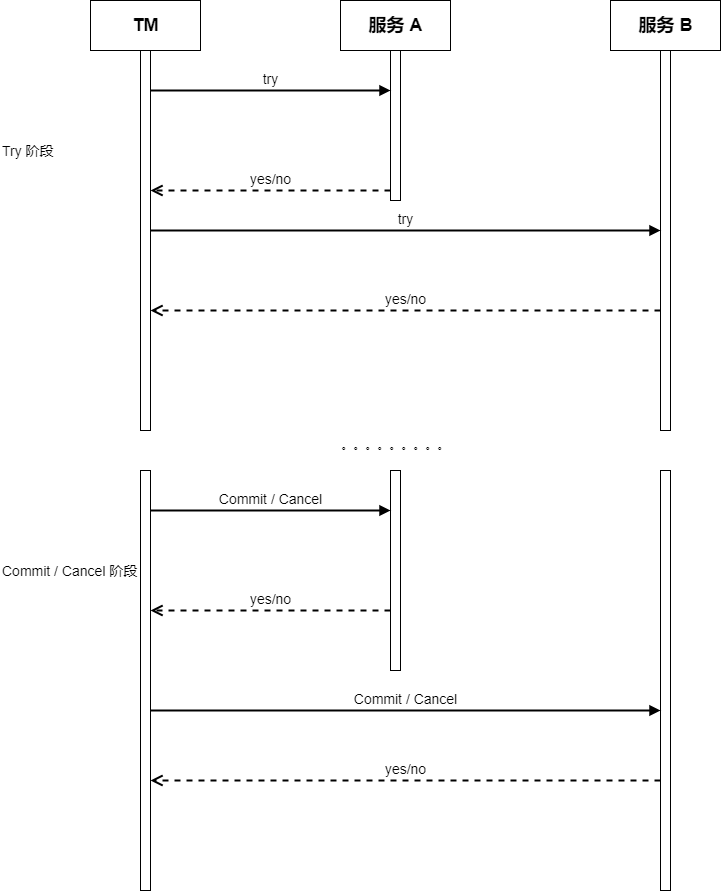

The diagram above was exported from draw.io. Its source (the exported page's mxGraphModel, read from the mxfile embedded in the PNG):
<mxGraphModel dx="392" dy="884" grid="1" gridSize="10" guides="1" tooltips="1" connect="1" arrows="1" fold="1" page="1" pageScale="1" pageWidth="2339" pageHeight="3300" background="#ffffff" math="0" shadow="0">
  <root>
    <mxCell id="0" />
    <mxCell id="1" parent="0" />
    <mxCell id="28" value="" style="html=1;points=[];perimeter=orthogonalPerimeter;outlineConnect=0;targetShapes=umlLifeline;portConstraint=eastwest;newEdgeStyle={&quot;edgeStyle&quot;:&quot;elbowEdgeStyle&quot;,&quot;elbow&quot;:&quot;vertical&quot;,&quot;curved&quot;:0,&quot;rounded&quot;:0};shadow=0;backgroundOutline=0;labelBackgroundColor=none;labelBorderColor=none;fontColor=#000000;fillColor=#FFFFFF;strokeColor=#000000;" parent="1" vertex="1">
      <mxGeometry x="490" y="280" width="10" height="150" as="geometry" />
    </mxCell>
    <mxCell id="29" value="try" style="html=1;verticalAlign=bottom;endArrow=block;edgeStyle=elbowEdgeStyle;elbow=vertical;curved=0;rounded=0;shadow=0;backgroundOutline=0;labelBackgroundColor=none;labelBorderColor=none;fontColor=#000000;strokeColor=#000000;strokeWidth=2;fontSize=14;" parent="1" source="31" target="28" edge="1">
      <mxGeometry relative="1" as="geometry">
        <mxPoint x="400" y="545" as="sourcePoint" />
        <Array as="points">
          <mxPoint x="330" y="320" />
          <mxPoint x="370" y="250" />
        </Array>
      </mxGeometry>
    </mxCell>
    <mxCell id="30" value="yes/no" style="html=1;verticalAlign=bottom;endArrow=open;dashed=1;endSize=8;edgeStyle=elbowEdgeStyle;elbow=vertical;curved=0;rounded=0;shadow=0;backgroundOutline=0;labelBackgroundColor=none;labelBorderColor=none;fontColor=#000000;strokeColor=#000000;strokeWidth=2;fontSize=14;" parent="1" source="28" target="31" edge="1">
      <mxGeometry relative="1" as="geometry">
        <mxPoint x="400" y="620" as="targetPoint" />
        <Array as="points">
          <mxPoint x="320" y="420" />
          <mxPoint x="300" y="570" />
          <mxPoint x="380" y="610" />
        </Array>
      </mxGeometry>
    </mxCell>
    <mxCell id="31" value="" style="html=1;points=[];perimeter=orthogonalPerimeter;outlineConnect=0;targetShapes=umlLifeline;portConstraint=eastwest;newEdgeStyle={&quot;edgeStyle&quot;:&quot;elbowEdgeStyle&quot;,&quot;elbow&quot;:&quot;vertical&quot;,&quot;curved&quot;:0,&quot;rounded&quot;:0};shadow=0;backgroundOutline=0;labelBackgroundColor=none;labelBorderColor=none;fontColor=#000000;" parent="1" vertex="1">
      <mxGeometry x="240" y="280" width="10" height="200" as="geometry" />
    </mxCell>
    <mxCell id="32" value="" style="html=1;points=[];perimeter=orthogonalPerimeter;outlineConnect=0;targetShapes=umlLifeline;portConstraint=eastwest;newEdgeStyle={&quot;edgeStyle&quot;:&quot;elbowEdgeStyle&quot;,&quot;elbow&quot;:&quot;vertical&quot;,&quot;curved&quot;:0,&quot;rounded&quot;:0};shadow=0;backgroundOutline=0;labelBackgroundColor=none;labelBorderColor=none;fontColor=#000000;fillColor=#FFFFFF;strokeColor=#000000;" parent="1" vertex="1">
      <mxGeometry x="490" y="700" width="10" height="200" as="geometry" />
    </mxCell>
    <mxCell id="33" value="Commit / Cancel" style="html=1;verticalAlign=bottom;endArrow=block;edgeStyle=elbowEdgeStyle;elbow=vertical;curved=0;rounded=0;shadow=0;backgroundOutline=0;labelBackgroundColor=none;labelBorderColor=none;fontColor=#000000;strokeColor=#000000;strokeWidth=2;fontSize=14;" parent="1" source="35" target="32" edge="1">
      <mxGeometry relative="1" as="geometry">
        <mxPoint x="400" y="965" as="sourcePoint" />
        <Array as="points">
          <mxPoint x="330" y="740" />
          <mxPoint x="370" y="670" />
        </Array>
      </mxGeometry>
    </mxCell>
    <mxCell id="34" value="yes/no" style="html=1;verticalAlign=bottom;endArrow=open;dashed=1;endSize=8;edgeStyle=elbowEdgeStyle;elbow=vertical;curved=0;rounded=0;shadow=0;backgroundOutline=0;labelBackgroundColor=none;labelBorderColor=none;fontColor=#000000;strokeColor=#000000;strokeWidth=2;fontSize=14;" parent="1" source="32" target="35" edge="1">
      <mxGeometry relative="1" as="geometry">
        <mxPoint x="400" y="1040" as="targetPoint" />
        <Array as="points">
          <mxPoint x="320" y="840" />
          <mxPoint x="300" y="990" />
          <mxPoint x="380" y="1030" />
        </Array>
      </mxGeometry>
    </mxCell>
    <mxCell id="35" value="" style="html=1;points=[];perimeter=orthogonalPerimeter;outlineConnect=0;targetShapes=umlLifeline;portConstraint=eastwest;newEdgeStyle={&quot;edgeStyle&quot;:&quot;elbowEdgeStyle&quot;,&quot;elbow&quot;:&quot;vertical&quot;,&quot;curved&quot;:0,&quot;rounded&quot;:0};shadow=0;backgroundOutline=0;labelBackgroundColor=none;labelBorderColor=none;fontColor=#000000;fillColor=#FFFFFF;strokeColor=#000000;" parent="1" vertex="1">
      <mxGeometry x="240" y="700" width="10" height="420" as="geometry" />
    </mxCell>
    <mxCell id="36" value="Try 阶段" style="text;html=1;resizable=0;points=[];autosize=1;align=left;verticalAlign=top;spacingTop=-4;fontColor=#000000;fontSize=14;" parent="1" vertex="1">
      <mxGeometry x="100" y="370" width="80" height="20" as="geometry" />
    </mxCell>
    <mxCell id="38" value="&lt;h2&gt;TM&lt;/h2&gt;" style="html=1;shadow=0;backgroundOutline=0;labelBackgroundColor=none;labelBorderColor=none;fontColor=#000000;" parent="1" vertex="1">
      <mxGeometry x="190" y="230" width="110" height="50" as="geometry" />
    </mxCell>
    <mxCell id="39" value="&lt;h2&gt;服务 A&lt;/h2&gt;" style="html=1;shadow=0;backgroundOutline=0;labelBackgroundColor=none;labelBorderColor=none;fontColor=#000000;fillColor=#FFFFFF;strokeColor=#000000;" parent="1" vertex="1">
      <mxGeometry x="440" y="230" width="110" height="50" as="geometry" />
    </mxCell>
    <mxCell id="40" value="Commit / Cancel 阶段" style="text;html=1;resizable=0;points=[];autosize=1;align=left;verticalAlign=top;spacingTop=-4;fontColor=#000000;fontSize=14;" parent="1" vertex="1">
      <mxGeometry x="100" y="790" width="160" height="20" as="geometry" />
    </mxCell>
    <mxCell id="41" value="&lt;h2&gt;TM&lt;/h2&gt;" style="html=1;shadow=0;backgroundOutline=0;labelBackgroundColor=none;labelBorderColor=none;fontColor=#000000;fillColor=#FFFFFF;strokeColor=#000000;" parent="1" vertex="1">
      <mxGeometry x="190" y="230" width="110" height="50" as="geometry" />
    </mxCell>
    <mxCell id="42" value="" style="html=1;points=[];perimeter=orthogonalPerimeter;outlineConnect=0;targetShapes=umlLifeline;portConstraint=eastwest;newEdgeStyle={&quot;edgeStyle&quot;:&quot;elbowEdgeStyle&quot;,&quot;elbow&quot;:&quot;vertical&quot;,&quot;curved&quot;:0,&quot;rounded&quot;:0};shadow=0;backgroundOutline=0;labelBackgroundColor=none;labelBorderColor=none;fontColor=#000000;fillColor=#FFFFFF;strokeColor=#000000;" parent="1" vertex="1">
      <mxGeometry x="240" y="280" width="10" height="380" as="geometry" />
    </mxCell>
    <mxCell id="43" value="" style="html=1;points=[];perimeter=orthogonalPerimeter;outlineConnect=0;targetShapes=umlLifeline;portConstraint=eastwest;newEdgeStyle={&quot;edgeStyle&quot;:&quot;elbowEdgeStyle&quot;,&quot;elbow&quot;:&quot;vertical&quot;,&quot;curved&quot;:0,&quot;rounded&quot;:0};shadow=0;backgroundOutline=0;labelBackgroundColor=none;labelBorderColor=none;fontColor=#000000;fillColor=#FFFFFF;strokeColor=#000000;" parent="1" vertex="1">
      <mxGeometry x="760" y="280" width="10" height="380" as="geometry" />
    </mxCell>
    <mxCell id="44" value="" style="html=1;points=[];perimeter=orthogonalPerimeter;outlineConnect=0;targetShapes=umlLifeline;portConstraint=eastwest;newEdgeStyle={&quot;edgeStyle&quot;:&quot;elbowEdgeStyle&quot;,&quot;elbow&quot;:&quot;vertical&quot;,&quot;curved&quot;:0,&quot;rounded&quot;:0};shadow=0;backgroundOutline=0;labelBackgroundColor=none;labelBorderColor=none;fontColor=#000000;fillColor=#FFFFFF;strokeColor=#000000;" parent="1" vertex="1">
      <mxGeometry x="760" y="700" width="10" height="420" as="geometry" />
    </mxCell>
    <mxCell id="45" value="&lt;h2&gt;服务 B&lt;/h2&gt;" style="html=1;shadow=0;backgroundOutline=0;labelBackgroundColor=none;labelBorderColor=none;fontColor=#000000;fillColor=#FFFFFF;strokeColor=#000000;" parent="1" vertex="1">
      <mxGeometry x="710" y="230" width="110" height="50" as="geometry" />
    </mxCell>
    <mxCell id="46" value="try" style="html=1;verticalAlign=bottom;endArrow=block;edgeStyle=elbowEdgeStyle;elbow=vertical;curved=0;rounded=0;shadow=0;backgroundOutline=0;labelBackgroundColor=none;labelBorderColor=none;fontColor=#000000;strokeColor=#000000;strokeWidth=2;fontSize=14;" parent="1" target="43" edge="1">
      <mxGeometry relative="1" as="geometry">
        <mxPoint x="250" y="460" as="sourcePoint" />
        <Array as="points">
          <mxPoint x="330" y="460" />
          <mxPoint x="370" y="390" />
        </Array>
        <mxPoint x="490" y="460" as="targetPoint" />
      </mxGeometry>
    </mxCell>
    <mxCell id="47" value="yes/no" style="html=1;verticalAlign=bottom;endArrow=open;dashed=1;endSize=8;edgeStyle=elbowEdgeStyle;elbow=vertical;curved=0;rounded=0;shadow=0;backgroundOutline=0;labelBackgroundColor=none;labelBorderColor=none;fontColor=#000000;strokeColor=#000000;strokeWidth=2;fontSize=14;" parent="1" source="43" edge="1">
      <mxGeometry relative="1" as="geometry">
        <mxPoint x="250" y="540" as="targetPoint" />
        <Array as="points">
          <mxPoint x="320" y="540" />
          <mxPoint x="300" y="690" />
          <mxPoint x="380" y="730" />
        </Array>
        <mxPoint x="490" y="540" as="sourcePoint" />
      </mxGeometry>
    </mxCell>
    <mxCell id="48" value="Commit / Cancel" style="html=1;verticalAlign=bottom;endArrow=block;edgeStyle=elbowEdgeStyle;elbow=vertical;curved=0;rounded=0;shadow=0;backgroundOutline=0;labelBackgroundColor=none;labelBorderColor=none;fontColor=#000000;strokeColor=#000000;strokeWidth=2;fontSize=14;" parent="1" edge="1">
      <mxGeometry relative="1" as="geometry">
        <mxPoint x="250" y="940" as="sourcePoint" />
        <Array as="points">
          <mxPoint x="330" y="940" />
          <mxPoint x="370" y="870" />
        </Array>
        <mxPoint x="760" y="940" as="targetPoint" />
      </mxGeometry>
    </mxCell>
    <mxCell id="50" value="yes/no" style="html=1;verticalAlign=bottom;endArrow=open;dashed=1;endSize=8;edgeStyle=elbowEdgeStyle;elbow=vertical;curved=0;rounded=0;shadow=0;backgroundOutline=0;labelBackgroundColor=none;labelBorderColor=none;fontColor=#000000;strokeColor=#000000;strokeWidth=2;fontSize=14;" parent="1" edge="1">
      <mxGeometry relative="1" as="geometry">
        <mxPoint x="250" y="1010" as="targetPoint" />
        <Array as="points">
          <mxPoint x="320" y="1010" />
          <mxPoint x="300" y="1160" />
          <mxPoint x="380" y="1200" />
        </Array>
        <mxPoint x="760" y="1010" as="sourcePoint" />
      </mxGeometry>
    </mxCell>
    <mxCell id="51" value="&lt;font color=&quot;#000000&quot;&gt;。。。。。。。。。&lt;/font&gt;" style="text;html=1;align=center;verticalAlign=middle;resizable=0;points=[];autosize=1;strokeColor=none;fillColor=none;" parent="1" vertex="1">
      <mxGeometry x="430" y="660" width="130" height="30" as="geometry" />
    </mxCell>
  </root>
</mxGraphModel>